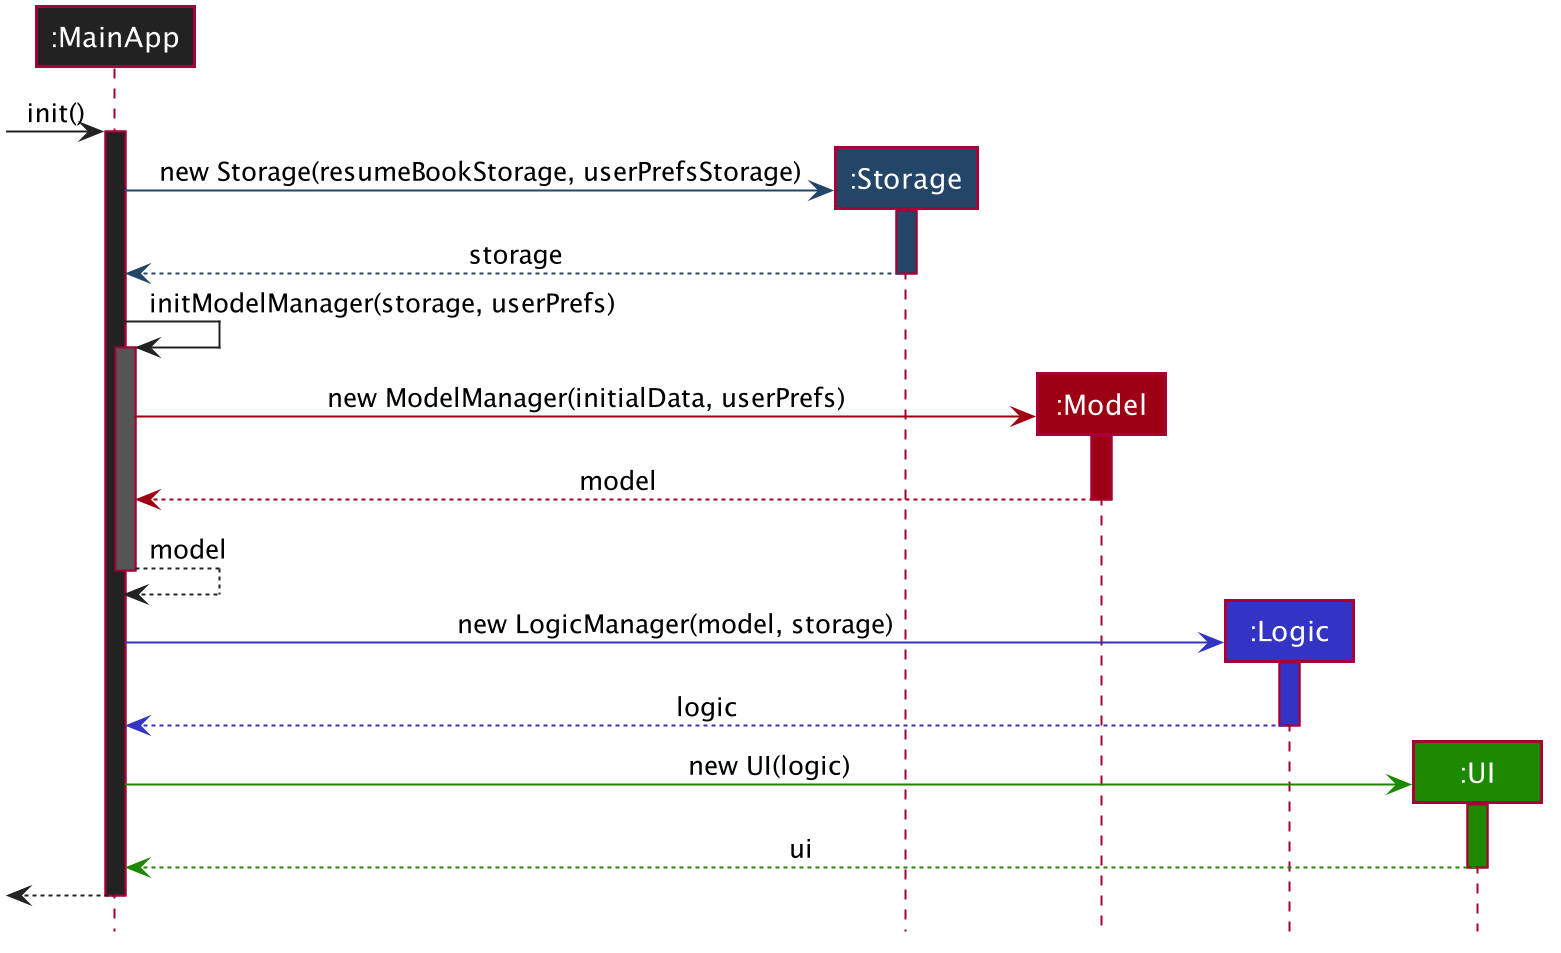

The diagram above was rendered by PlantUML. Its source (embedded in the PNG):
@startuml









skinparam BackgroundColor #DDDDDDD

skinparam Shadowing false

skinparam Class {
    FontColor #FFFFFF
    BorderThickness 1
    BorderColor #FFFFFF
    StereotypeFontColor #FFFFFF
    FontName Arial
}

skinparam Actor {
    BorderColor #000000
    Color #000000
    FontName Arial
}

skinparam Sequence {
    MessageAlign center
    BoxFontSize 15
    BoxPadding 0
    BoxFontColor #FFFFFF
    FontName Arial
}

skinparam Participant {
    FontColor #FFFFFFF
    Padding 20
}

skinparam MinClassWidth 50
skinparam ParticipantPadding 10
skinparam Shadowing false
skinparam DefaultTextAlignment center
skinparam packageStyle Rectangle

hide footbox
hide members
hide circle

Participant ":MainApp" as main #222222
Participant ":Storage" as storage #234567
Participant ":Model" as model #9D0012
Participant ":Logic" as logic #3333C4
Participant ":UI" as ui #1D8900

[-[#222222]> main : init()
activate main #222222

create storage
main -[#234567]> storage: new Storage(resumeBookStorage, userPrefsStorage)
activate storage #234567
storage --[#234567]> main: storage
deactivate storage

main -[#222222]> main: initModelManager(storage, userPrefs)
activate main #555555

create model
main -[#9D0012]> model: new ModelManager(initialData, userPrefs)
activate model #9D0012
model --[#9D0012]> main: model
deactivate model

main --[#222222]> main: model
deactivate main

create logic
main -[#3333C4]> logic: new LogicManager(model, storage)
activate logic #3333C4
logic --[#3333C4]> main: logic
deactivate logic

create ui
main -[#1D8900]> ui: new UI(logic)
activate ui #1D8900
ui --[#1D8900]> main: ui
deactivate ui

<[#222222]--main
deactivate main
@enduml